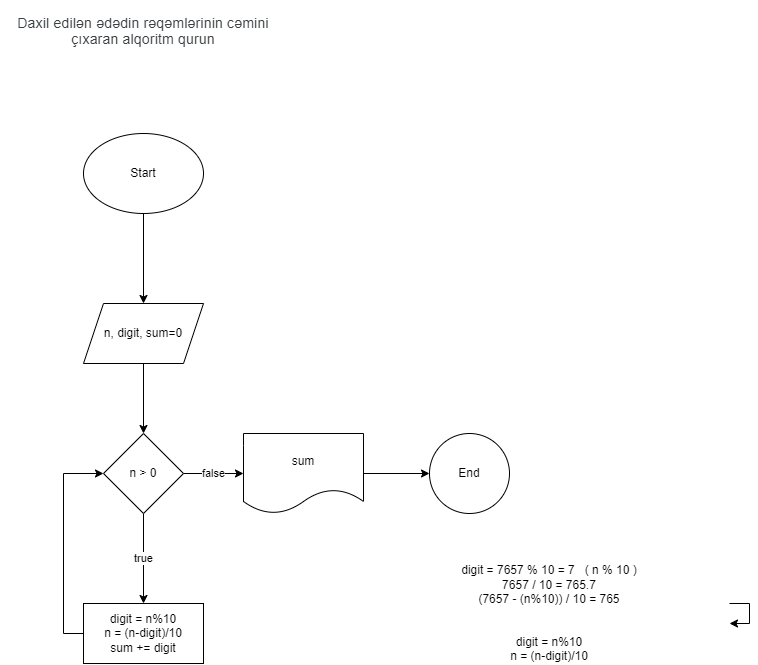

The diagram above was exported from draw.io. Its source (the exported page's mxGraphModel, read from the mxfile embedded in the PNG):
<mxGraphModel dx="1195" dy="658" grid="1" gridSize="10" guides="1" tooltips="1" connect="1" arrows="1" fold="1" page="1" pageScale="1" pageWidth="827" pageHeight="1169" math="0" shadow="0">
  <root>
    <mxCell id="0" />
    <mxCell id="1" parent="0" />
    <mxCell id="StnIvmoUI_Sq6GhygxeV-1" value="&#10;&lt;span style=&quot;color: rgb(60, 64, 67); font-family: Roboto, Arial, sans-serif; font-size: 14px; font-style: normal; font-variant-ligatures: normal; font-variant-caps: normal; font-weight: 400; letter-spacing: 0.2px; orphans: 2; text-align: start; text-indent: 0px; text-transform: none; widows: 2; word-spacing: 0px; -webkit-text-stroke-width: 0px; text-decoration-thickness: initial; text-decoration-style: initial; text-decoration-color: initial; float: none; display: inline !important;&quot;&gt;Daxil edilən ədədin rəqəmlərinin cəmini çıxaran alqoritm qurun&lt;/span&gt;&#10;&#10;" style="text;html=1;strokeColor=none;fillColor=none;align=center;verticalAlign=middle;whiteSpace=wrap;rounded=0;" vertex="1" parent="1">
      <mxGeometry x="271" y="60" width="286" height="30" as="geometry" />
    </mxCell>
    <mxCell id="StnIvmoUI_Sq6GhygxeV-4" value="" style="edgeStyle=orthogonalEdgeStyle;rounded=0;orthogonalLoop=1;jettySize=auto;html=1;" edge="1" parent="1" source="StnIvmoUI_Sq6GhygxeV-2" target="StnIvmoUI_Sq6GhygxeV-3">
      <mxGeometry relative="1" as="geometry" />
    </mxCell>
    <mxCell id="StnIvmoUI_Sq6GhygxeV-2" value="Start" style="ellipse;whiteSpace=wrap;html=1;" vertex="1" parent="1">
      <mxGeometry x="354" y="170" width="120" height="80" as="geometry" />
    </mxCell>
    <mxCell id="StnIvmoUI_Sq6GhygxeV-6" value="" style="edgeStyle=orthogonalEdgeStyle;rounded=0;orthogonalLoop=1;jettySize=auto;html=1;" edge="1" parent="1" source="StnIvmoUI_Sq6GhygxeV-3" target="StnIvmoUI_Sq6GhygxeV-5">
      <mxGeometry relative="1" as="geometry" />
    </mxCell>
    <mxCell id="StnIvmoUI_Sq6GhygxeV-3" value="n, digit, sum=0" style="shape=parallelogram;perimeter=parallelogramPerimeter;whiteSpace=wrap;html=1;fixedSize=1;" vertex="1" parent="1">
      <mxGeometry x="354" y="340" width="120" height="60" as="geometry" />
    </mxCell>
    <mxCell id="StnIvmoUI_Sq6GhygxeV-8" value="true" style="edgeStyle=orthogonalEdgeStyle;rounded=0;orthogonalLoop=1;jettySize=auto;html=1;" edge="1" parent="1" source="StnIvmoUI_Sq6GhygxeV-5" target="StnIvmoUI_Sq6GhygxeV-7">
      <mxGeometry relative="1" as="geometry" />
    </mxCell>
    <mxCell id="StnIvmoUI_Sq6GhygxeV-13" value="false" style="edgeStyle=orthogonalEdgeStyle;rounded=0;orthogonalLoop=1;jettySize=auto;html=1;" edge="1" parent="1" source="StnIvmoUI_Sq6GhygxeV-5" target="StnIvmoUI_Sq6GhygxeV-12">
      <mxGeometry relative="1" as="geometry" />
    </mxCell>
    <mxCell id="StnIvmoUI_Sq6GhygxeV-5" value="n &amp;gt; 0" style="rhombus;whiteSpace=wrap;html=1;" vertex="1" parent="1">
      <mxGeometry x="374" y="470" width="80" height="80" as="geometry" />
    </mxCell>
    <mxCell id="StnIvmoUI_Sq6GhygxeV-10" style="edgeStyle=orthogonalEdgeStyle;rounded=0;orthogonalLoop=1;jettySize=auto;html=1;exitX=0;exitY=0.5;exitDx=0;exitDy=0;entryX=0;entryY=0.5;entryDx=0;entryDy=0;" edge="1" parent="1" source="StnIvmoUI_Sq6GhygxeV-7" target="StnIvmoUI_Sq6GhygxeV-5">
      <mxGeometry relative="1" as="geometry" />
    </mxCell>
    <mxCell id="StnIvmoUI_Sq6GhygxeV-7" value="digit = n%10&lt;br&gt;n = (n-digit)/10&lt;br&gt;sum += digit" style="whiteSpace=wrap;html=1;" vertex="1" parent="1">
      <mxGeometry x="354" y="640" width="120" height="60" as="geometry" />
    </mxCell>
    <mxCell id="StnIvmoUI_Sq6GhygxeV-9" value="digit = 7657 % 10 = 7   ( n % 10 )&#10;7657 / 10 = 765.7&#10;(7657 - (n%10)) / 10 = 765&#10;&#10;&#10;digit = n%10&#10;n = (n-digit)/10" style="text;html=1;strokeColor=none;fillColor=none;align=center;verticalAlign=middle;whiteSpace=wrap;rounded=0;" vertex="1" parent="1">
      <mxGeometry x="640" y="630" width="360" height="40" as="geometry" />
    </mxCell>
    <mxCell id="StnIvmoUI_Sq6GhygxeV-11" style="edgeStyle=orthogonalEdgeStyle;rounded=0;orthogonalLoop=1;jettySize=auto;html=1;" edge="1" parent="1" source="StnIvmoUI_Sq6GhygxeV-9" target="StnIvmoUI_Sq6GhygxeV-9">
      <mxGeometry relative="1" as="geometry" />
    </mxCell>
    <mxCell id="StnIvmoUI_Sq6GhygxeV-15" value="" style="edgeStyle=orthogonalEdgeStyle;rounded=0;orthogonalLoop=1;jettySize=auto;html=1;" edge="1" parent="1" source="StnIvmoUI_Sq6GhygxeV-12" target="StnIvmoUI_Sq6GhygxeV-14">
      <mxGeometry relative="1" as="geometry" />
    </mxCell>
    <mxCell id="StnIvmoUI_Sq6GhygxeV-12" value="sum" style="shape=document;whiteSpace=wrap;html=1;boundedLbl=1;" vertex="1" parent="1">
      <mxGeometry x="514" y="470" width="120" height="80" as="geometry" />
    </mxCell>
    <mxCell id="StnIvmoUI_Sq6GhygxeV-14" value="End" style="ellipse;whiteSpace=wrap;html=1;" vertex="1" parent="1">
      <mxGeometry x="700" y="470" width="80" height="80" as="geometry" />
    </mxCell>
  </root>
</mxGraphModel>